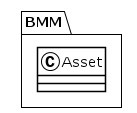

The diagram above was rendered by PlantUML. Its source (embedded in the PNG):
@startuml
!theme plain
package BMM {
class Asset {
}
}
@enduml